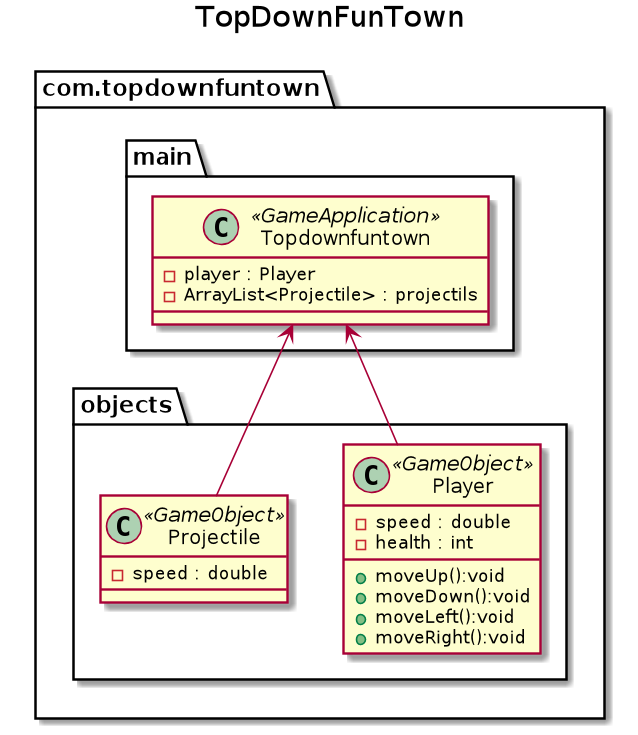

The diagram above was rendered by PlantUML. Its source (embedded in the PNG):
@startuml

title TopDownFunTown

package com.topdownfuntown{

package main{
    class Topdownfuntown <<GameApplication>>{
        -player : Player
        -ArrayList<Projectile> : projectils
    }
}

package objects{
    class Player <<GameObject>>{
        -speed : double
        -health : int
        +moveUp():void
        +moveDown():void
        +moveLeft():void
        +moveRight():void
    }

    class Projectile <<GameObject>>{
        -speed : double
    }
}

}

Topdownfuntown <-- Player
Topdownfuntown <-- Projectile


@enduml